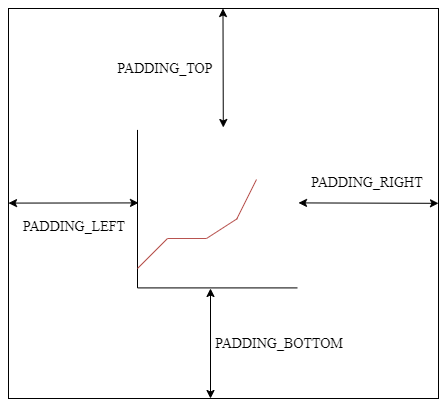

The diagram above was exported from draw.io. Its source (the exported page's mxGraphModel, read from the mxfile embedded in the PNG):
<mxGraphModel dx="539" dy="366" grid="1" gridSize="10" guides="1" tooltips="1" connect="1" arrows="1" fold="1" page="1" pageScale="1" pageWidth="827" pageHeight="1169" math="0" shadow="0">
  <root>
    <mxCell id="0" />
    <mxCell id="1" parent="0" />
    <mxCell id="g97lmviLjsqTVtfxfVG3-17" value="" style="rounded=0;whiteSpace=wrap;html=1;fontFamily=Times New Roman;fontSize=9;" vertex="1" parent="1">
      <mxGeometry x="221" y="270" width="430" height="390" as="geometry" />
    </mxCell>
    <mxCell id="Qjdh_jz0kI7Kt04ztEFw-2" value="" style="endArrow=none;html=1;rounded=0;" parent="1" edge="1">
      <mxGeometry width="50" height="50" relative="1" as="geometry">
        <mxPoint x="350" y="549.4100000000001" as="sourcePoint" />
        <mxPoint x="350" y="391.41" as="targetPoint" />
      </mxGeometry>
    </mxCell>
    <mxCell id="Qjdh_jz0kI7Kt04ztEFw-3" value="" style="endArrow=none;html=1;rounded=0;" parent="1" edge="1">
      <mxGeometry width="50" height="50" relative="1" as="geometry">
        <mxPoint x="350" y="549.4100000000001" as="sourcePoint" />
        <mxPoint x="510" y="549.4100000000001" as="targetPoint" />
      </mxGeometry>
    </mxCell>
    <mxCell id="g97lmviLjsqTVtfxfVG3-6" value="" style="endArrow=classic;startArrow=classic;html=1;rounded=0;" edge="1" parent="1" source="g97lmviLjsqTVtfxfVG3-17">
      <mxGeometry width="50" height="50" relative="1" as="geometry">
        <mxPoint x="436" y="319" as="sourcePoint" />
        <mxPoint x="435.8" y="389" as="targetPoint" />
      </mxGeometry>
    </mxCell>
    <mxCell id="g97lmviLjsqTVtfxfVG3-7" value="" style="endArrow=classic;startArrow=classic;html=1;rounded=0;" edge="1" parent="1">
      <mxGeometry width="50" height="50" relative="1" as="geometry">
        <mxPoint x="423" y="550" as="sourcePoint" />
        <mxPoint x="423" y="660" as="targetPoint" />
      </mxGeometry>
    </mxCell>
    <mxCell id="g97lmviLjsqTVtfxfVG3-8" value="&lt;font style=&quot;font-size: 14px;&quot; face=&quot;Times New Roman&quot;&gt;PADDING_TOP&lt;/font&gt;" style="text;html=1;strokeColor=none;fillColor=none;align=center;verticalAlign=middle;whiteSpace=wrap;rounded=0;" vertex="1" parent="1">
      <mxGeometry x="328" y="316" width="100" height="30" as="geometry" />
    </mxCell>
    <mxCell id="g97lmviLjsqTVtfxfVG3-9" value="&lt;font style=&quot;font-size: 14px;&quot; face=&quot;Times New Roman&quot;&gt;PADDING_BOTTOM&lt;/font&gt;" style="text;html=1;strokeColor=none;fillColor=none;align=center;verticalAlign=middle;whiteSpace=wrap;rounded=0;" vertex="1" parent="1">
      <mxGeometry x="428" y="592" width="128" height="28" as="geometry" />
    </mxCell>
    <mxCell id="g97lmviLjsqTVtfxfVG3-10" value="" style="endArrow=classic;startArrow=classic;html=1;rounded=0;fontFamily=Times New Roman;fontSize=14;endSize=6;" edge="1" parent="1">
      <mxGeometry width="50" height="50" relative="1" as="geometry">
        <mxPoint x="221" y="464.59" as="sourcePoint" />
        <mxPoint x="351" y="464.41" as="targetPoint" />
      </mxGeometry>
    </mxCell>
    <mxCell id="g97lmviLjsqTVtfxfVG3-11" value="" style="endArrow=classic;startArrow=classic;html=1;rounded=0;fontFamily=Times New Roman;fontSize=14;endSize=6;" edge="1" parent="1">
      <mxGeometry width="50" height="50" relative="1" as="geometry">
        <mxPoint x="511" y="464.41" as="sourcePoint" />
        <mxPoint x="651" y="464.82000000000005" as="targetPoint" />
      </mxGeometry>
    </mxCell>
    <mxCell id="g97lmviLjsqTVtfxfVG3-12" value="&lt;font style=&quot;font-size: 14px;&quot; face=&quot;Times New Roman&quot;&gt;PADDING_RIGHT&lt;/font&gt;" style="text;html=1;strokeColor=none;fillColor=none;align=center;verticalAlign=middle;whiteSpace=wrap;rounded=0;rotation=0;" vertex="1" parent="1">
      <mxGeometry x="530" y="430" width="100" height="30" as="geometry" />
    </mxCell>
    <mxCell id="g97lmviLjsqTVtfxfVG3-16" value="&lt;font style=&quot;font-size: 14px;&quot; face=&quot;Times New Roman&quot;&gt;PADDING_LEFT&lt;/font&gt;" style="text;html=1;strokeColor=none;fillColor=none;align=center;verticalAlign=middle;whiteSpace=wrap;rounded=0;rotation=0;" vertex="1" parent="1">
      <mxGeometry x="237" y="474" width="100" height="30" as="geometry" />
    </mxCell>
    <mxCell id="g97lmviLjsqTVtfxfVG3-21" value="" style="endArrow=none;html=1;rounded=0;fontFamily=Times New Roman;fontSize=9;endSize=6;fillColor=#f8cecc;strokeColor=#b85450;" edge="1" parent="1">
      <mxGeometry width="50" height="50" relative="1" as="geometry">
        <mxPoint x="350" y="530" as="sourcePoint" />
        <mxPoint x="380" y="500" as="targetPoint" />
      </mxGeometry>
    </mxCell>
    <mxCell id="g97lmviLjsqTVtfxfVG3-22" value="" style="endArrow=none;html=1;rounded=0;fontFamily=Times New Roman;fontSize=9;endSize=6;fillColor=#f8cecc;strokeColor=#b85450;" edge="1" parent="1">
      <mxGeometry width="50" height="50" relative="1" as="geometry">
        <mxPoint x="380" y="500.0000000000001" as="sourcePoint" />
        <mxPoint x="419" y="500" as="targetPoint" />
      </mxGeometry>
    </mxCell>
    <mxCell id="g97lmviLjsqTVtfxfVG3-23" value="" style="endArrow=none;html=1;rounded=0;fontFamily=Times New Roman;fontSize=9;endSize=6;fillColor=#f8cecc;strokeColor=#b85450;" edge="1" parent="1">
      <mxGeometry width="50" height="50" relative="1" as="geometry">
        <mxPoint x="419" y="500.0000000000001" as="sourcePoint" />
        <mxPoint x="450" y="480" as="targetPoint" />
      </mxGeometry>
    </mxCell>
    <mxCell id="g97lmviLjsqTVtfxfVG3-24" value="" style="endArrow=none;html=1;rounded=0;fontFamily=Times New Roman;fontSize=9;endSize=6;fillColor=#f8cecc;strokeColor=#b85450;" edge="1" parent="1">
      <mxGeometry width="50" height="50" relative="1" as="geometry">
        <mxPoint x="449" y="481.0000000000001" as="sourcePoint" />
        <mxPoint x="469" y="441" as="targetPoint" />
      </mxGeometry>
    </mxCell>
  </root>
</mxGraphModel>